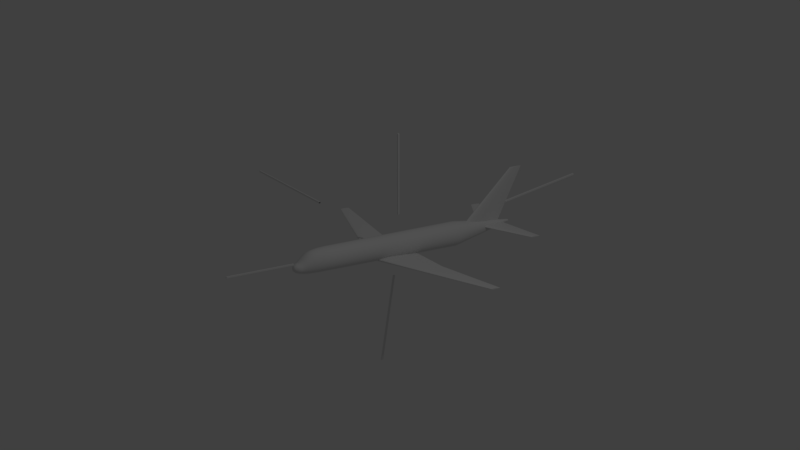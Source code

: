 # Source: coordinate_system_Stab.blend  (saved by Blender 2.79.0; exported with 4.5.12 LTS)
import bpy
from mathutils import Matrix  # noqa: F401  (used for matrix-valued properties, if any)

bpy.ops.wm.read_factory_settings(use_empty=True)
scene = bpy.context.scene
scene.name = 'Scene'

# ---- collections
col_collection_1 = bpy.data.collections.new('Collection 1'); scene.collection.children.link(col_collection_1)

# ---- world
world_world = bpy.data.worlds.new('World'); scene.world = world_world
world_world.color = (0.05088, 0.05088, 0.05088)
world_world.use_sun_shadow = False
world_world.sun_shadow_jitter_overblur = 0.0
world_world.cycles.sampling_method = 'MANUAL'

# ---- cameras
cam_camera = bpy.data.cameras.new('Camera')
cam_camera.type = 'ORTHO'
cam_camera.clip_end = 100.0
cam_camera.lens = 35.0
cam_camera.sensor_width = 32.0
cam_camera.sensor_height = 18.0
cam_camera.ortho_scale = 7.314
cam_camera.dof.focus_distance = 0.0
cam_camera.dof.aperture_fstop = 128.0

# ---- lights
light_area = bpy.data.lights.new('Area', 'AREA')
light_area.transmission_factor = 0.0
light_area.energy = 0.07854
light_area.shadow_buffer_clip_start = 0.5
light_area.shadow_soft_size = 10.0
light_area.shadow_maximum_resolution = 0.006
light_area.use_absolute_resolution = True
light_area.size = 10.0
light_area.size_y = 0.1
light_lamp = bpy.data.lights.new('Lamp', 'POINT')
light_lamp.transmission_factor = 0.0
light_lamp.cutoff_distance = 30.0
light_lamp.energy = 100.0
light_lamp.shadow_buffer_clip_start = 1.001
light_lamp.shadow_soft_size = 0.1
light_lamp.shadow_maximum_resolution = 0.006
light_lamp.use_absolute_resolution = True

# ---- meshes
me_cube_004 = bpy.data.meshes.new('Cube.004')
me_cube_004.from_pydata([(-1.922, 0.007003, -0.007003), (-1.922, 0.007003, 0.007003), (-1.092, 0.007003, -0.007003), (-1.092, 0.007003, 0.007003), (-1.922, -0.007003, -0.007003), (-1.922, -0.007003, 0.007003), (-1.092, -0.007003, -0.007003), (-1.092, -0.007003, 0.007003), (-0.007003, -2.121, -0.007003), (-0.007003, -2.121, 0.007003), (-0.007003, -1.291, -0.007003), (-0.007003, -1.291, 0.007003), (0.007003, -2.121, -0.007003), (0.007003, -2.121, 0.007003), (0.007003, -1.291, -0.007003), (0.007003, -1.291, 0.007003), (-0.007003, 0.007003, -1.138), (-0.007003, -0.007003, -1.138), (-0.007003, 0.007003, -0.3078), (-0.007003, -0.007003, -0.3078), (0.007003, 0.007003, -1.138), (0.007003, -0.007003, -1.138), (0.007003, 0.007003, -0.3078), (0.007003, -0.007003, -0.3078)], [], [(0, 1, 3, 2), (2, 3, 7, 6), (6, 7, 5, 4), (4, 5, 1, 0), (2, 6, 4, 0), (7, 3, 1, 5), (8, 9, 11, 10), (10, 11, 15, 14), (14, 15, 13, 12), (12, 13, 9, 8), (10, 14, 12, 8), (15, 11, 9, 13), (16, 17, 19, 18), (18, 19, 23, 22), (22, 23, 21, 20), (20, 21, 17, 16), (18, 22, 20, 16), (23, 19, 17, 21)])
me_cube_004.use_remesh_preserve_volume = False
me_cube_004.use_remesh_preserve_attributes = False
me_cube_004.use_mirror_vertex_groups = False
me_cube_004.update()
me_cube_003 = bpy.data.meshes.new('Cube.003')
me_cube_003.from_pydata([(-1.922, -0.007003, 0.007003), (-1.922, -0.007003, -0.007003), (-1.092, -0.007003, 0.007003), (-1.092, -0.007003, -0.007003), (-1.922, 0.007003, 0.007003), (-1.922, 0.007003, -0.007003), (-1.092, 0.007003, 0.007003), (-1.092, 0.007003, -0.007003), (-0.007003, 2.121, 0.007003), (-0.007003, 2.121, -0.007003), (-0.007003, 1.291, 0.007003), (-0.007003, 1.291, -0.007003), (0.007003, 2.121, 0.007003), (0.007003, 2.121, -0.007003), (0.007003, 1.291, 0.007003), (0.007003, 1.291, -0.007003), (-0.007003, -0.007003, 1.138), (-0.007003, 0.007003, 1.138), (-0.007003, -0.007003, 0.3078), (-0.007003, 0.007003, 0.3078), (0.007003, -0.007003, 1.138), (0.007003, 0.007003, 1.138), (0.007003, -0.007003, 0.3078), (0.007003, 0.007003, 0.3078)], [], [(0, 1, 3, 2), (2, 3, 7, 6), (6, 7, 5, 4), (4, 5, 1, 0), (2, 6, 4, 0), (7, 3, 1, 5), (8, 9, 11, 10), (10, 11, 15, 14), (14, 15, 13, 12), (12, 13, 9, 8), (10, 14, 12, 8), (15, 11, 9, 13), (16, 17, 19, 18), (18, 19, 23, 22), (22, 23, 21, 20), (20, 21, 17, 16), (18, 22, 20, 16), (23, 19, 17, 21)])
me_cube_003.use_remesh_preserve_volume = False
me_cube_003.use_remesh_preserve_attributes = False
me_cube_003.use_mirror_vertex_groups = False
me_cube_003.update()
me_circle_006 = bpy.data.meshes.new('Circle.006')
me_circle_006.from_pydata([(0.0, 0.0, 0.0), (0.1255, 0.4078, 1.542), (0.1533, 0.409, 1.539), (0.181, 0.4101, 1.536), (0.2087, 0.411, 1.532), (0.2363, 0.4118, 1.528), (0.2638, 0.4125, 1.523), (0.2912, 0.4131, 1.518), (0.3186, 0.4135, 1.512), (0.3458, 0.4139, 1.506), (0.373, 0.414, 1.5), (0.4, 0.4141, 1.493)], [], [(11, 10, 9, 8, 7, 6, 5, 4, 3, 2, 1, 0)])
me_circle_006.use_remesh_preserve_volume = False
me_circle_006.use_remesh_preserve_attributes = False
me_circle_006.use_mirror_vertex_groups = False
me_circle_006.update()
me_cube = bpy.data.meshes.new('Cube')
me_cube.from_pydata([(0.4226, 1.361, 0.03115), (0.4226, 1.359, 0.03093), (0.4226, 1.356, 0.03062), (0.4226, 1.352, 0.03021), (0.4226, 1.347, 0.02966), (0.4226, 1.34, 0.029), (0.4226, 1.332, 0.02823), (0.4226, 1.322, 0.02746), (0.4226, 1.311, 0.02678), (0.4226, 1.3, 0.02633), (0.4226, 1.29, 0.02622), (0.4226, 1.281, 0.02645), (0.4226, 1.275, 0.02698), (0.4226, 1.269, 0.02771), (0.4226, 1.266, 0.0286), (0.4226, 1.263, 0.02968), (0.4226, 1.262, 0.03115), (0.4226, 1.263, 0.03261), (0.4226, 1.266, 0.03369), (0.4226, 1.269, 0.03458), (0.4226, 1.275, 0.03532), (0.4226, 1.281, 0.03584), (0.4226, 1.29, 0.03607), (0.4226, 1.3, 0.03596), (0.4226, 1.311, 0.03552), (0.4226, 1.322, 0.03484), (0.4226, 1.332, 0.03406), (0.4226, 1.34, 0.0333), (0.4226, 1.347, 0.03263), (0.4226, 1.352, 0.03209), (0.4226, 1.356, 0.03167), (0.4226, 1.359, 0.03136), (1.054, 0.3383, -0.08825), (1.054, 0.3363, -0.08847), (1.054, 0.3335, -0.08879), (1.054, 0.3296, -0.08922), (1.054, 0.3242, -0.08978), (1.054, 0.3172, -0.09047), (1.054, 0.3083, -0.09125), (1.054, 0.298, -0.09206), (1.054, 0.2869, -0.09276), (1.054, 0.2757, -0.09321), (1.054, 0.2653, -0.09333), (1.054, 0.2565, -0.09309), (1.054, 0.2494, -0.09255), (1.054, 0.244, -0.09179), (1.054, 0.2402, -0.09087), (1.054, 0.2376, -0.08976), (1.054, 0.2365, -0.08825), (1.054, 0.2376, -0.08674), (1.054, 0.2402, -0.08563), (1.054, 0.244, -0.08471), (1.054, 0.2494, -0.08395), (1.054, 0.2565, -0.0834), (1.054, 0.2653, -0.08317), (1.054, 0.2757, -0.08329), (1.054, 0.2869, -0.08374), (1.054, 0.298, -0.08444), (1.054, 0.3083, -0.08524), (1.054, 0.3172, -0.08603), (1.054, 0.3242, -0.08672), (1.054, 0.3296, -0.08728), (1.054, 0.3335, -0.08771), (1.054, 0.3363, -0.08802), (0.002025, 1.338, 0.01993), (0.003973, 1.338, 0.02052), (0.005768, 1.338, 0.02148), (0.007341, 1.338, 0.02277), (0.008632, 1.338, 0.02434), (0.009592, 1.338, 0.02614), (0.01018, 1.338, 0.02808), (0.01038, 1.338, 0.03011), (0.01018, 1.338, 0.03213), (0.009592, 1.338, 0.03408), (0.008632, 1.338, 0.03588), (0.007341, 1.338, 0.03745), (0.005768, 1.338, 0.03874), (0.003973, 1.338, 0.0397), (0.002025, 1.338, 0.04029), (0.01114, -1.223, -0.0966), (0.02185, -1.223, -0.09364), (0.03172, -1.223, -0.08884), (0.04038, -1.223, -0.08239), (0.04748, -1.223, -0.07452), (0.05276, -1.223, -0.06555), (0.05601, -1.223, -0.05581), (0.0571, -1.223, -0.04568), (0.05601, -1.223, -0.03555), (0.05276, -1.223, -0.02582), (0.04748, -1.223, -0.01684), (0.04038, -1.223, -0.008975), (0.03172, -1.223, -0.002519), (0.02185, -1.223, 0.002278), (0.01114, -1.223, 0.005232), (0.02086, -0.9136, -0.112), (0.04092, -0.9136, -0.1055), (0.05941, -0.9136, -0.09496), (0.07562, -0.9136, -0.08076), (0.08892, -0.9136, -0.06345), (0.0988, -0.9136, -0.0437), (0.1049, -0.9136, -0.02228), (0.1069, -0.9136, 0.0), (0.1049, -0.9136, 0.02228), (0.0988, -0.9136, 0.0437), (0.08892, -0.9136, 0.06345), (0.07562, -0.9136, 0.08076), (0.05941, -0.9136, 0.09496), (0.04092, -0.9136, 0.1055), (0.02086, -0.9136, 0.112), (0.02086, 0.6759, -0.112), (0.04092, 0.6759, -0.1055), (0.05941, 0.6759, -0.09496), (0.07562, 0.6759, -0.08076), (0.08892, 0.6759, -0.06345), (0.0988, 0.6759, -0.0437), (0.1049, 0.6759, -0.02228), (0.1069, 0.6759, 0.0), (0.1049, 0.6759, 0.02228), (0.0988, 0.6759, 0.0437), (0.08892, 0.6759, 0.06345), (0.07562, 0.6759, 0.08076), (0.05941, 0.6759, 0.09496), (0.04092, 0.6759, 0.1055), (0.02086, 0.6759, 0.112), (0.003561, -1.284, -0.06358), (0.006984, -1.284, -0.06254), (0.01014, -1.284, -0.06086), (0.01291, -1.284, -0.05859), (0.01518, -1.284, -0.05582), (0.01686, -1.284, -0.05267), (0.0179, -1.284, -0.04924), (0.01825, -1.284, -0.04568), (0.0179, -1.284, -0.04212), (0.01686, -1.284, -0.0387), (0.01518, -1.284, -0.03554), (0.01291, -1.284, -0.03278), (0.01014, -1.284, -0.03051), (0.006984, -1.284, -0.02882), (0.003561, -1.284, -0.02778), (0.009157, -1.251, -0.08862), (0.01796, -1.251, -0.08612), (0.02608, -1.251, -0.08208), (0.03319, -1.251, -0.07664), (0.03903, -1.251, -0.07), (0.04336, -1.251, -0.06243), (0.04604, -1.251, -0.05422), (0.04694, -1.251, -0.04568), (0.04604, -1.251, -0.03714), (0.04336, -1.251, -0.02893), (0.03903, -1.251, -0.02136), (0.03319, -1.251, -0.01473), (0.02608, -1.251, -0.009285), (0.01796, -1.251, -0.00524), (0.009157, -1.251, -0.002749), (0.007197, -1.265, -0.08015), (0.01412, -1.265, -0.07815), (0.0205, -1.265, -0.0749), (0.02609, -1.265, -0.07053), (0.03067, -1.265, -0.06521), (0.03408, -1.265, -0.05913), (0.03618, -1.265, -0.05254), (0.03689, -1.265, -0.04568), (0.03618, -1.265, -0.03883), (0.03408, -1.265, -0.03223), (0.03067, -1.265, -0.02616), (0.02609, -1.265, -0.02083), (0.0205, -1.265, -0.01646), (0.01412, -1.265, -0.01321), (0.007197, -1.265, -0.01121), (0.005543, -1.275, -0.07269), (0.01087, -1.275, -0.07113), (0.01579, -1.275, -0.06858), (0.02009, -1.275, -0.06516), (0.02363, -1.275, -0.06098), (0.02625, -1.275, -0.05622), (0.02787, -1.275, -0.05106), (0.02841, -1.275, -0.04568), (0.02787, -1.275, -0.04031), (0.02625, -1.275, -0.03514), (0.02363, -1.275, -0.03038), (0.02009, -1.275, -0.02621), (0.01579, -1.275, -0.02278), (0.01087, -1.275, -0.02024), (0.005543, -1.275, -0.01867), (0.01428, -1.164, -0.1065), (0.02801, -1.164, -0.1017), (0.04066, -1.164, -0.09397), (0.05175, -1.164, -0.08351), (0.06086, -1.164, -0.07077), (0.06762, -1.164, -0.05623), (0.07179, -1.164, -0.04046), (0.07319, -1.164, -0.02405), (0.07179, -1.164, -0.00765), (0.06762, -1.164, 0.008123), (0.06086, -1.164, 0.02266), (0.05175, -1.164, 0.0354), (0.04066, -1.164, 0.04586), (0.02801, -1.164, 0.05363), (0.01428, -1.164, 0.05841), (0.01789, -1.073, -0.112), (0.03509, -1.073, -0.1059), (0.05095, -1.073, -0.09587), (0.06484, -1.073, -0.08242), (0.07625, -1.073, -0.06602), (0.08472, -1.073, -0.04732), (0.08994, -1.073, -0.02702), (0.0917, -1.073, -0.005913), (0.08994, -1.073, 0.01519), (0.08472, -1.073, 0.03549), (0.07625, -1.073, 0.0542), (0.06484, -1.073, 0.07059), (0.05095, -1.073, 0.08405), (0.03509, -1.073, 0.09404), (0.01789, -1.073, 0.1002), (0.02086, -0.8523, -0.112), (0.04092, -0.8523, -0.1055), (0.05941, -0.8523, -0.09496), (0.07562, -0.8523, -0.08076), (0.08892, -0.8523, -0.06345), (0.0988, -0.8523, -0.0437), (0.1049, -0.8523, -0.02228), (0.1069, -0.8523, 0.0), (0.1049, -0.8523, 0.02228), (0.0988, -0.8523, 0.0437), (0.08892, -0.8523, 0.06345), (0.07562, -0.8523, 0.08076), (0.05941, -0.8523, 0.09496), (0.04092, -0.8523, 0.1055), (0.02086, -0.8523, 0.112), (0.02086, 0.61, -0.112), (0.04092, 0.61, -0.1055), (0.05941, 0.61, -0.09496), (0.07562, 0.61, -0.08076), (0.08892, 0.61, -0.06345), (0.0988, 0.61, -0.0437), (0.1049, 0.61, -0.02228), (0.1069, 0.61, 0.0), (0.1049, 0.61, 0.02228), (0.0988, 0.61, 0.0437), (0.08892, 0.61, 0.06345), (0.07562, 0.61, 0.08076), (0.05941, 0.61, 0.09496), (0.04092, 0.61, 0.1055), (0.02086, 0.61, 0.112), (0.01996, -0.998, -0.1129), (0.03916, -0.998, -0.1065), (0.05684, -0.998, -0.09603), (0.07235, -0.998, -0.08197), (0.08507, -0.998, -0.06483), (0.09453, -0.998, -0.04528), (0.1004, -0.998, -0.02407), (0.1023, -0.998, -0.002005), (0.1004, -0.998, 0.02006), (0.09453, -0.998, 0.04127), (0.08507, -0.998, 0.06082), (0.07235, -0.998, 0.07796), (0.05684, -0.998, 0.09202), (0.03916, -0.998, 0.1025), (0.01996, -0.998, 0.1089), (0.01639, -1.118, -0.1108), (0.03216, -1.118, -0.105), (0.04668, -1.118, -0.09563), (0.05942, -1.118, -0.08298), (0.06987, -1.118, -0.06756), (0.07763, -1.118, -0.04997), (0.08241, -1.118, -0.03088), (0.08403, -1.118, -0.01103), (0.08241, -1.118, 0.008823), (0.07763, -1.118, 0.02791), (0.06987, -1.118, 0.0455), (0.05942, -1.118, 0.06092), (0.04668, -1.118, 0.07358), (0.03216, -1.118, 0.08298), (0.01639, -1.118, 0.08877), (0.0128, -1.193, -0.1015), (0.0251, -1.193, -0.09757), (0.03644, -1.193, -0.09118), (0.04638, -1.193, -0.08258), (0.05453, -1.193, -0.07211), (0.06059, -1.193, -0.06015), (0.06433, -1.193, -0.04718), (0.06559, -1.193, -0.03369), (0.06433, -1.193, -0.0202), (0.06059, -1.193, -0.00723), (0.05453, -1.193, 0.004724), (0.04638, -1.193, 0.0152), (0.03644, -1.193, 0.0238), (0.0251, -1.193, 0.03019), (0.0128, -1.193, 0.03413), (0.08739, -0.1061, -0.06543), (0.08581, -0.05505, -0.0675), (0.0851, -0.2279, -0.06841), (0.08698, -0.1945, -0.06597), (0.08781, -0.1535, -0.06489), (0.07255, 0.1386, -0.08345), (0.07559, 0.1128, -0.08078), (0.07809, 0.07912, -0.07753), (0.0411, -0.2746, -0.1054), (0.02903, -0.2544, -0.1094), (0.0491, -0.289, -0.1008), (0.002923, -0.1864, -0.1139), (0.01809, -0.2244, -0.1123), (0.05796, 0.1123, -0.09579), (0.05209, 0.07771, -0.09914), (0.01054, -0.1317, -0.1131), (0.04537, 0.03442, -0.103), (0.06707, 0.1817, -0.08825), (0.08245, -0.2539, -0.07187), (0.07921, -0.2733, -0.07607), (0.07511, -0.2875, -0.0812), (0.06707, -0.297, -0.08825), (0.0657, 0.1713, -0.08945), (0.06395, 0.1577, -0.09098), (0.06157, 0.1385, -0.09307), (0.06843, 0.1713, -0.08705), (0.07018, 0.1577, -0.08552), (0.05858, -0.2963, -0.09543), (0.03703, -0.01396, -0.1068), (0.02571, -0.07148, -0.1104), (0.08088, 0.03766, -0.0739), (0.08366, -0.01017, -0.07028), (0.03831, 1.101, 0.04397), (0.03498, 1.128, 0.04285), (0.04801, 1.039, 0.04209), (0.04499, 1.056, 0.04353), (0.04171, 1.076, 0.04421), (0.05473, 1.03, 0.02223), (0.05579, 1.021, 0.02456), (0.05575, 1.012, 0.03115), (0.05638, 1.015, 0.02735), (0.05315, 1.043, 0.0203), (0.04832, 1.078, 0.01828), (0.05094, 1.059, 0.01889), (0.02697, 1.223, 0.02712), (0.02964, 1.205, 0.02533), (0.04439, 1.104, 0.01845), (0.03291, 1.184, 0.02331), (0.05285, 1.019, 0.03777), (0.02388, 1.236, 0.03371), (0.0228, 1.246, 0.03258), (0.0544, 1.014, 0.03495), (0.05068, 1.027, 0.04012), (0.05212, 1.022, 0.03867), (0.02231, 1.254, 0.03055), (0.0234, 1.247, 0.02972), (0.02492, 1.237, 0.02859), (0.02151, 1.259, 0.03115), (0.02204, 1.254, 0.03174), (0.02535, 1.223, 0.03518), (0.02712, 1.205, 0.03699), (0.03656, 1.158, 0.02128), (0.04047, 1.131, 0.01954), (0.02928, 1.182, 0.03903), (0.03192, 1.156, 0.04109), (-1.054, 0.3383, -0.08825), (-1.054, 0.3363, -0.08847), (-1.054, 0.3335, -0.08879), (-1.054, 0.3296, -0.08922), (-1.054, 0.3242, -0.08978), (-1.054, 0.3172, -0.09047), (-1.054, 0.3083, -0.09125), (-1.054, 0.298, -0.09206), (-1.054, 0.2869, -0.09276), (-1.054, 0.2757, -0.09321), (-1.054, 0.2653, -0.09333), (-1.054, 0.2565, -0.09309), (-1.054, 0.2494, -0.09255), (-1.054, 0.244, -0.09179), (-1.054, 0.2402, -0.09087), (-1.054, 0.2376, -0.08976), (-1.054, 0.2365, -0.08825), (-1.054, 0.2376, -0.08674), (-1.054, 0.2402, -0.08563), (-1.054, 0.244, -0.08471), (-1.054, 0.2494, -0.08395), (-1.054, 0.2565, -0.0834), (-1.054, 0.2653, -0.08317), (-1.054, 0.2757, -0.08329), (-1.054, 0.2869, -0.08374), (-1.054, 0.298, -0.08444), (-1.054, 0.3083, -0.08524), (-1.054, 0.3172, -0.08603), (-1.054, 0.3242, -0.08672), (-1.054, 0.3296, -0.08728), (-1.054, 0.3335, -0.08771), (-1.054, 0.3363, -0.08802), (5.96e-08, -1.287, -0.04568), (-5.96e-08, 1.338, 0.01973), (-0.002026, 1.338, 0.01993), (-0.003973, 1.338, 0.02052), (-0.005768, 1.338, 0.02148), (-0.007341, 1.338, 0.02277), (-0.008633, 1.338, 0.02434), (-0.009592, 1.338, 0.02614), (-0.01018, 1.338, 0.02808), (-0.01038, 1.338, 0.03011), (-0.01018, 1.338, 0.03213), (-0.009592, 1.338, 0.03408), (-0.008633, 1.338, 0.03588), (-0.007341, 1.338, 0.03745), (-0.005768, 1.338, 0.03874), (-0.003973, 1.338, 0.0397), (-0.002026, 1.338, 0.04029), (-5.96e-08, 1.338, 0.04049), (5.96e-08, -1.223, -0.09759), (-0.01114, -1.223, -0.0966), (-0.02185, -1.223, -0.09364), (-0.03172, -1.223, -0.08884), (-0.04038, -1.223, -0.08239), (-0.04748, -1.223, -0.07452), (-0.05276, -1.223, -0.06555), (-0.05601, -1.223, -0.05581), (-0.0571, -1.223, -0.04568), (-0.05601, -1.223, -0.03555), (-0.05276, -1.223, -0.02582), (-0.04748, -1.223, -0.01684), (-0.04038, -1.223, -0.008975), (-0.03172, -1.223, -0.002519), (-0.02185, -1.223, 0.002278), (-0.01114, -1.223, 0.005232), (5.96e-08, -1.223, 0.006229), (2.98e-08, -0.9136, -0.1142), (-0.02086, -0.9136, -0.112), (-0.04092, -0.9136, -0.1055), (-0.05941, -0.9136, -0.09496), (-0.07562, -0.9136, -0.08076), (-0.08892, -0.9136, -0.06345), (-0.0988, -0.9136, -0.0437), (-0.1049, -0.9136, -0.02228), (-0.1069, -0.9136, 0.0), (-0.1049, -0.9136, 0.02228), (-0.0988, -0.9136, 0.0437), (-0.08892, -0.9136, 0.06345), (-0.07562, -0.9136, 0.08076), (-0.05941, -0.9136, 0.09496), (-0.04092, -0.9136, 0.1055), (-0.02086, -0.9136, 0.112), (2.98e-08, -0.9136, 0.1142), (-2.98e-08, 0.6759, -0.1142), (-0.02086, 0.6759, -0.112), (-0.04092, 0.6759, -0.1055), (-0.05941, 0.6759, -0.09496), (-0.07562, 0.6759, -0.08076), (-0.08892, 0.6759, -0.06345), (-0.0988, 0.6759, -0.0437), (-0.1049, 0.6759, -0.02228), (-0.1069, 0.6759, 0.0), (-0.1049, 0.6759, 0.02228), (-0.0988, 0.6759, 0.0437), (-0.08892, 0.6759, 0.06345), (-0.07562, 0.6759, 0.08076), (-0.05941, 0.6759, 0.09496), (-0.04092, 0.6759, 0.1055), (-0.02086, 0.6759, 0.112), (-2.98e-08, 0.6759, 0.1142), (5.96e-08, -1.284, -0.06393), (-0.003561, -1.284, -0.06358), (-0.006984, -1.284, -0.06254), (-0.01014, -1.284, -0.06086), (-0.01291, -1.284, -0.05859), (-0.01518, -1.284, -0.05582), (-0.01686, -1.284, -0.05267), (-0.0179, -1.284, -0.04924), (-0.01825, -1.284, -0.04568), (-0.0179, -1.284, -0.04212), (-0.01686, -1.284, -0.0387), (-0.01518, -1.284, -0.03554), (-0.01291, -1.284, -0.03278), (-0.01014, -1.284, -0.03051), (-0.006984, -1.284, -0.02882), (-0.003561, -1.284, -0.02778), (5.96e-08, -1.284, -0.02743), (5.96e-08, -1.251, -0.08946), (-0.009157, -1.251, -0.08862), (-0.01796, -1.251, -0.08612), (-0.02608, -1.251, -0.08208), (-0.03319, -1.251, -0.07664), (-0.03903, -1.251, -0.07), (-0.04336, -1.251, -0.06243), (-0.04604, -1.251, -0.05422), (-0.04694, -1.251, -0.04568), (-0.04604, -1.251, -0.03714), (-0.04336, -1.251, -0.02893), (-0.03903, -1.251, -0.02136), (-0.03319, -1.251, -0.01473), (-0.02608, -1.251, -0.009285), (-0.01796, -1.251, -0.00524), (-0.009157, -1.251, -0.002749), (5.96e-08, -1.251, -0.001908), (5.96e-08, -1.265, -0.08083), (-0.007197, -1.265, -0.08015), (-0.01412, -1.265, -0.07815), (-0.0205, -1.265, -0.0749), (-0.02609, -1.265, -0.07053), (-0.03067, -1.265, -0.06521), (-0.03408, -1.265, -0.05913), (-0.03618, -1.265, -0.05254), (-0.03689, -1.265, -0.04568), (-0.03618, -1.265, -0.03883), (-0.03408, -1.265, -0.03223), (-0.03067, -1.265, -0.02616), (-0.02609, -1.265, -0.02083), (-0.0205, -1.265, -0.01646), (-0.01412, -1.265, -0.01321), (-0.007197, -1.265, -0.01121), (5.96e-08, -1.265, -0.01054), (5.96e-08, -1.275, -0.07322), (-0.005543, -1.275, -0.07269), (-0.01087, -1.275, -0.07113), (-0.01579, -1.275, -0.06858), (-0.02009, -1.275, -0.06516), (-0.02363, -1.275, -0.06098), (-0.02625, -1.275, -0.05622), (-0.02787, -1.275, -0.05106), (-0.02841, -1.275, -0.04568), (-0.02787, -1.275, -0.04031), (-0.02625, -1.275, -0.03514), (-0.02363, -1.275, -0.03038), (-0.02009, -1.275, -0.02621), (-0.01579, -1.275, -0.02278), (-0.01087, -1.275, -0.02024), (-0.005543, -1.275, -0.01867), (5.96e-08, -1.275, -0.01814), (5.96e-08, -1.164, -0.1081), (-0.01428, -1.164, -0.1065), (-0.02801, -1.164, -0.1017), (-0.04066, -1.164, -0.09397), (-0.05175, -1.164, -0.08351), (-0.06086, -1.164, -0.07077), (-0.06762, -1.164, -0.05623), (-0.07179, -1.164, -0.04046), (-0.07319, -1.164, -0.02405), (-0.07179, -1.164, -0.00765), (-0.06762, -1.164, 0.008123), (-0.06086, -1.164, 0.02266), (-0.05175, -1.164, 0.0354), (-0.04066, -1.164, 0.04586), (-0.02801, -1.164, 0.05363), (-0.01428, -1.164, 0.05841), (5.96e-08, -1.164, 0.06003), (5.96e-08, -1.073, -0.1141), (-0.01789, -1.073, -0.112), (-0.03509, -1.073, -0.1059), (-0.05095, -1.073, -0.09587), (-0.06484, -1.073, -0.08242), (-0.07625, -1.073, -0.06602), (-0.08472, -1.073, -0.04732), (-0.08994, -1.073, -0.02702), (-0.0917, -1.073, -0.005913), (-0.08994, -1.073, 0.01519), (-0.08472, -1.073, 0.03549), (-0.07625, -1.073, 0.0542), (-0.06484, -1.073, 0.07059), (-0.05095, -1.073, 0.08405), (-0.03509, -1.073, 0.09404), (-0.01789, -1.073, 0.1002), (5.96e-08, -1.073, 0.1023), (2.98e-08, -0.8523, -0.1142), (-0.02086, -0.8523, -0.112), (-0.04092, -0.8523, -0.1055), (-0.05941, -0.8523, -0.09496), (-0.07562, -0.8523, -0.08076), (-0.08892, -0.8523, -0.06345), (-0.0988, -0.8523, -0.0437), (-0.1049, -0.8523, -0.02228), (-0.1069, -0.8523, 0.0), (-0.1049, -0.8523, 0.02228), (-0.0988, -0.8523, 0.0437), (-0.08892, -0.8523, 0.06345), (-0.07562, -0.8523, 0.08076), (-0.05941, -0.8523, 0.09496), (-0.04092, -0.8523, 0.1055), (-0.02086, -0.8523, 0.112), (2.98e-08, -0.8523, 0.1142), (-2.98e-08, 0.61, -0.1142), (-0.02086, 0.61, -0.112), (-0.04092, 0.61, -0.1055), (-0.05941, 0.61, -0.09496), (-0.07562, 0.61, -0.08076), (-0.08892, 0.61, -0.06345), (-0.0988, 0.61, -0.0437), (-0.1049, 0.61, -0.02228), (-0.1069, 0.61, 0.0), (-0.1049, 0.61, 0.02228), (-0.0988, 0.61, 0.0437), (-0.08892, 0.61, 0.06345), (-0.07562, 0.61, 0.08076), (-0.05941, 0.61, 0.09496), (-0.04092, 0.61, 0.1055), (-0.02086, 0.61, 0.112), (-2.98e-08, 0.61, 0.1142), (2.98e-08, -0.998, -0.1151), (-0.01996, -0.998, -0.1129), (-0.03916, -0.998, -0.1065), (-0.05684, -0.998, -0.09603), (-0.07235, -0.998, -0.08197), (-0.08507, -0.998, -0.06483), (-0.09453, -0.998, -0.04528), (-0.1004, -0.998, -0.02407), (-0.1023, -0.998, -0.002005), (-0.1004, -0.998, 0.02006), (-0.09453, -0.998, 0.04127), (-0.08507, -0.998, 0.06082), (-0.07235, -0.998, 0.07796), (-0.05684, -0.998, 0.09202), (-0.03916, -0.998, 0.1025), (-0.01996, -0.998, 0.1089), (2.98e-08, -0.998, 0.1111), (5.96e-08, -1.118, -0.1128), (-0.01639, -1.118, -0.1108), (-0.03216, -1.118, -0.105), (-0.04668, -1.118, -0.09563), (-0.05942, -1.118, -0.08298), (-0.06987, -1.118, -0.06756), (-0.07763, -1.118, -0.04997), (-0.08241, -1.118, -0.03088), (-0.08403, -1.118, -0.01103), (-0.08241, -1.118, 0.008823), (-0.07763, -1.118, 0.02791), (-0.06987, -1.118, 0.0455), (-0.05942, -1.118, 0.06092), (-0.04668, -1.118, 0.07358), (-0.03216, -1.118, 0.08298), (-0.01639, -1.118, 0.08877), (5.96e-08, -1.118, 0.09072), (5.96e-08, -1.193, -0.1028), (-0.0128, -1.193, -0.1015), (-0.0251, -1.193, -0.09757), (-0.03644, -1.193, -0.09118), (-0.04638, -1.193, -0.08258), (-0.05453, -1.193, -0.07211), (-0.06059, -1.193, -0.06015), (-0.06433, -1.193, -0.04718), (-0.06559, -1.193, -0.03369), (-0.06433, -1.193, -0.0202), (-0.06059, -1.193, -0.00723), (-0.05453, -1.193, 0.004724), (-0.04638, -1.193, 0.0152), (-0.03644, -1.193, 0.0238), (-0.0251, -1.193, 0.03019), (-0.0128, -1.193, 0.03413), (5.96e-08, -1.193, 0.03545), (-0.08739, -0.1061, -0.06543), (-0.08581, -0.05505, -0.0675), (-0.0851, -0.2279, -0.06841), (-0.08698, -0.1945, -0.06597), (-0.08781, -0.1535, -0.06489), (-0.07255, 0.1386, -0.08345), (-0.07559, 0.1128, -0.08078), (-0.07809, 0.07912, -0.07753), (-0.0411, -0.2746, -0.1054), (-0.02903, -0.2544, -0.1094), (-0.0491, -0.289, -0.1008), (-0.002923, -0.1864, -0.1139), (-0.01809, -0.2244, -0.1123), (-0.05796, 0.1123, -0.09579), (-0.05209, 0.07771, -0.09914), (-0.01054, -0.1317, -0.1131), (-0.04537, 0.03442, -0.103), (-0.06707, 0.1817, -0.08825), (-0.08245, -0.2539, -0.07187), (-0.07921, -0.2733, -0.07607), (-0.07511, -0.2875, -0.0812), (-0.06707, -0.297, -0.08825), (-0.0657, 0.1713, -0.08945), (-0.06395, 0.1577, -0.09098), (-0.06157, 0.1385, -0.09307), (-0.06843, 0.1713, -0.08705), (-0.07018, 0.1577, -0.08552), (-0.05858, -0.2963, -0.09543), (-0.03703, -0.01396, -0.1068), (-0.02571, -0.07148, -0.1104), (-0.08088, 0.03766, -0.0739), (-0.08366, -0.01017, -0.07028), (-0.03831, 1.101, 0.04397), (-0.03498, 1.128, 0.04285), (-0.04801, 1.039, 0.04209), (-0.04499, 1.056, 0.04353), (-0.04171, 1.076, 0.04421), (-0.05473, 1.03, 0.02223), (-0.05579, 1.021, 0.02456), (-0.05575, 1.012, 0.03115), (-0.05638, 1.015, 0.02735), (-0.05315, 1.043, 0.0203), (-0.04832, 1.078, 0.01828), (-0.05094, 1.059, 0.01889), (-0.02697, 1.223, 0.02712), (-0.02964, 1.205, 0.02533), (-0.04439, 1.104, 0.01845), (-0.03291, 1.184, 0.02331), (-0.05285, 1.019, 0.03777), (-0.02388, 1.236, 0.03371), (-0.0228, 1.246, 0.03258), (-0.0544, 1.014, 0.03495), (-0.05068, 1.027, 0.04012), (-0.05212, 1.022, 0.03867), (-0.02231, 1.254, 0.03055), (-0.0234, 1.247, 0.02972), (-0.02492, 1.237, 0.02859), (-0.02151, 1.259, 0.03115), (-0.02204, 1.254, 0.03174), (-0.02535, 1.223, 0.03518), (-0.02712, 1.205, 0.03699), (-0.03656, 1.158, 0.02128), (-0.04047, 1.131, 0.01954), (-0.02928, 1.182, 0.03903), (-0.03192, 1.156, 0.04109), (-2.98e-08, 0.8192, 0.09826), (-0.006129, 0.8227, 0.09723), (0.006129, 0.8227, 0.09723), (0.02103, 0.9232, 0.08292), (0.01992, 0.8903, 0.08714), (-0.01992, 0.8903, 0.08714), (-0.02103, 0.9232, 0.08292), (0.02066, 0.9626, 0.07841), (-0.0176, 0.8646, 0.09091), (0.01443, 0.8455, 0.09382), (0.0176, 0.8646, 0.09091), (-0.01443, 0.8455, 0.09382), (0.01065, 0.8317, 0.09575), (-0.01065, 0.8317, 0.09575), (-0.01605, 1.05, 0.06961), (-0.01273, 1.092, 0.06583), (-0.009444, 1.127, 0.0627), (0.004154, 1.178, 0.05788), (0.006533, 1.156, 0.06008), (-0.006533, 1.156, 0.06008), (-0.02066, 0.9626, 0.07841), (0.01273, 1.092, 0.06583), (0.01605, 1.05, 0.06961), (-0.01888, 1.006, 0.07388), (0.01888, 1.006, 0.07388), (0.009444, 1.127, 0.0627), (-0.00232, 1.194, 0.05628), (0.00232, 1.194, 0.05628), (-0.004154, 1.178, 0.05788), (0.0009665, 1.206, 0.05513), (-0.0009666, 1.206, 0.05513), (-5.96e-08, 1.214, 0.05433), (-5.96e-08, 1.409, 0.5586), (0.002037, 1.273, 0.5586), (0.003534, 1.276, 0.5586), (0.004773, 1.282, 0.5586), (0.005796, 1.289, 0.5586), (0.006525, 1.298, 0.5586), (0.006847, 1.31, 0.5586), (0.006686, 1.324, 0.5586), (0.00607, 1.339, 0.5586), (0.005129, 1.354, 0.5586), (0.004048, 1.368, 0.5586), (0.00299, 1.38, 0.5586), (0.002061, 1.39, 0.5586), (0.001306, 1.397, 0.5586), (0.0007279, 1.402, 0.5586), (0.0003028, 1.406, 0.5586), (-2.98e-08, 0.8192, 0.09826), (0.006129, 0.8227, 0.09723), (0.02103, 0.9232, 0.08292), (0.01992, 0.8903, 0.08714), (0.02066, 0.9626, 0.07841), (0.01443, 0.8455, 0.09382), (0.0176, 0.8646, 0.09091), (0.01065, 0.8317, 0.09575), (0.004154, 1.178, 0.05788), (0.006533, 1.156, 0.06008), (0.01273, 1.092, 0.06583), (0.01605, 1.05, 0.06961), (0.01888, 1.006, 0.07388), (0.009444, 1.127, 0.0627), (0.00232, 1.194, 0.05628), (0.0009665, 1.206, 0.05513), (-5.96e-08, 1.214, 0.05433), (-0.0003029, 1.406, 0.5586), (-5.96e-08, 1.409, 0.5586), (-0.000728, 1.402, 0.5586), (-0.001306, 1.397, 0.5586), (-0.002061, 1.39, 0.5586), (-0.00299, 1.38, 0.5586), (-0.004048, 1.368, 0.5586), (-0.005129, 1.354, 0.5586), (-0.00607, 1.339, 0.5586), (-0.006686, 1.324, 0.5586), (-0.006847, 1.31, 0.5586), (-0.006525, 1.298, 0.5586), (-0.005796, 1.289, 0.5586), (-0.004773, 1.282, 0.5586), (-0.003534, 1.276, 0.5586), (-0.002037, 1.273, 0.5586), (-5.96e-08, 1.272, 0.5586), (0.4246, 0.1818, -0.08825), (0.4246, 0.1764, -0.08888), (0.4246, 0.1686, -0.08977), (0.4246, 0.1575, -0.09097), (0.4246, 0.1424, -0.09254), (0.4246, 0.1226, -0.09448), (0.4246, 0.0979, -0.09668), (0.4246, 0.06897, -0.09893), (0.4246, 0.03758, -0.1009), (0.4246, 0.006143, -0.1022), (0.4246, -0.02287, -0.1025), (0.4246, -0.04768, -0.1018), (0.4246, -0.06753, -0.1003), (0.4246, -0.08254, -0.09819), (0.4246, -0.09333, -0.09561), (0.4246, -0.1005, -0.09249), (0.4246, -0.1037, -0.08825), (1.054, 0.3383, -0.08825), (1.054, 0.3363, -0.08847), (1.054, 0.3335, -0.08879), (1.054, 0.3296, -0.08922), (1.054, 0.3242, -0.08978), (1.054, 0.3172, -0.09047), (1.054, 0.3083, -0.09125), (1.054, 0.298, -0.09206), (1.054, 0.2869, -0.09276), (1.054, 0.2757, -0.09321), (1.054, 0.2653, -0.09333), (1.054, 0.2565, -0.09309), (1.054, 0.2494, -0.09255), (1.054, 0.244, -0.09179), (1.054, 0.2402, -0.09087), (1.054, 0.2376, -0.08976), (1.054, 0.2365, -0.08825), (0.0411, -0.2746, -0.1054), (0.02903, -0.2544, -0.1094), (0.0491, -0.289, -0.1008), (0.002923, -0.1864, -0.1139), (0.01809, -0.2244, -0.1123), (0.05796, 0.1123, -0.09579), (0.05209, 0.07771, -0.09914), (0.01054, -0.1317, -0.1131), (0.04537, 0.03442, -0.103), (0.06707, 0.1817, -0.08825), (0.0657, 0.1713, -0.08945), (0.06395, 0.1577, -0.09098), (0.06157, 0.1385, -0.09307), (0.05858, -0.2963, -0.09543), (0.03703, -0.01396, -0.1068), (0.02571, -0.07148, -0.1104), (-0.4226, 1.361, 0.03115), (-0.4226, 1.359, 0.03093), (-0.4226, 1.356, 0.03062), (-0.4226, 1.352, 0.03021), (-0.4226, 1.347, 0.02966), (-0.4226, 1.34, 0.029), (-0.4226, 1.332, 0.02823), (-0.4226, 1.322, 0.02746), (-0.4226, 1.311, 0.02678), (-0.4226, 1.3, 0.02633), (-0.4226, 1.29, 0.02622), (-0.4226, 1.281, 0.02645), (-0.4226, 1.275, 0.02698), (-0.4226, 1.269, 0.02771), (-0.4226, 1.266, 0.0286), (-0.4226, 1.263, 0.02968), (-0.4226, 1.262, 0.03115), (-0.4246, 0.1818, -0.08825), (-0.4246, 0.1764, -0.08888), (-0.4246, 0.1686, -0.08977), (-0.4246, 0.1575, -0.09097), (-0.4246, 0.1424, -0.09254), (-0.4246, 0.1226, -0.09448), (-0.4246, 0.0979, -0.09668), (-0.4246, 0.06897, -0.09893), (-0.4246, 0.03758, -0.1009), (-0.4246, 0.006143, -0.1022), (-0.4246, -0.02287, -0.1025), (-0.4246, -0.04768, -0.1018), (-0.4246, -0.06753, -0.1003), (-0.4246, -0.08254, -0.09819), (-0.4246, -0.09333, -0.09561), (-0.4246, -0.1005, -0.09249), (-1.054, 0.3383, -0.08825), (-1.054, 0.3363, -0.08847), (-1.054, 0.3335, -0.08879), (-1.054, 0.3296, -0.08922), (-1.054, 0.3242, -0.08978), (-1.054, 0.3172, -0.09047), (-1.054, 0.3083, -0.09125), (-1.054, 0.298, -0.09206), (-1.054, 0.2869, -0.09276), (-1.054, 0.2757, -0.09321), (-1.054, 0.2653, -0.09333), (-1.054, 0.2565, -0.09309), (-1.054, 0.2494, -0.09255), (-1.054, 0.244, -0.09179), (-1.054, 0.2402, -0.09087), (-1.054, 0.2376, -0.08976), (-1.054, 0.2365, -0.08825), (-0.0411, -0.2746, -0.1054), (-0.02903, -0.2544, -0.1094), (-0.0491, -0.289, -0.1008), (-0.002923, -0.1864, -0.1139), (-0.01809, -0.2244, -0.1123), (-0.05796, 0.1123, -0.09579), (-0.05209, 0.07771, -0.09914), (-0.01054, -0.1317, -0.1131), (-0.04537, 0.03442, -0.103), (-0.06707, 0.1817, -0.08825), (-0.0657, 0.1713, -0.08945), (-0.06395, 0.1577, -0.09098), (-0.06157, 0.1385, -0.09307), (-0.05858, -0.2963, -0.09543), (-0.03703, -0.01396, -0.1068), (-0.02571, -0.07148, -0.1104), (-0.05473, 1.03, 0.02223), (-0.05579, 1.021, 0.02456), (-0.05575, 1.012, 0.03115), (-0.05638, 1.015, 0.02735), (-0.05315, 1.043, 0.0203), (-0.04832, 1.078, 0.01828), (-0.05094, 1.059, 0.01889), (-0.02697, 1.223, 0.02712), (-0.02964, 1.205, 0.02533), (-0.04439, 1.104, 0.01845), (-0.03291, 1.184, 0.02331), (-0.02231, 1.254, 0.03055), (-0.0234, 1.247, 0.02972), (-0.02492, 1.237, 0.02859), (-0.02151, 1.259, 0.03115), (-0.03656, 1.158, 0.02128), (-0.04047, 1.131, 0.01954), (-0.006129, 0.8227, 0.09723), (-0.01992, 0.8903, 0.08714), (-0.02103, 0.9232, 0.08292), (-0.0176, 0.8646, 0.09091), (-0.01443, 0.8455, 0.09382), (-0.01065, 0.8317, 0.09575), (-0.01605, 1.05, 0.06961), (-0.01273, 1.092, 0.06583), (-0.009444, 1.127, 0.0627), (-0.006533, 1.156, 0.06008), (-0.02066, 0.9626, 0.07841), (-0.01888, 1.006, 0.07388), (-0.00232, 1.194, 0.05628), (-0.004154, 1.178, 0.05788), (-0.0009666, 1.206, 0.05513), (-5.96e-08, 1.214, 0.05433), (-0.0003029, 1.406, 0.5586), (-5.96e-08, 1.409, 0.5586), (-0.000728, 1.402, 0.5586), (-0.001306, 1.397, 0.5586), (-0.002061, 1.39, 0.5586), (-0.00299, 1.38, 0.5586), (-0.004048, 1.368, 0.5586), (-0.005129, 1.354, 0.5586), (-0.00607, 1.339, 0.5586), (-0.006686, 1.324, 0.5586), (-0.006847, 1.31, 0.5586), (-0.006525, 1.298, 0.5586), (-0.005796, 1.289, 0.5586), (-0.004773, 1.282, 0.5586), (-0.003534, 1.276, 0.5586), (-0.002037, 1.273, 0.5586), (-5.96e-08, 1.272, 0.5586), (0.002037, 1.273, 0.5586), (0.003534, 1.276, 0.5586), (0.004773, 1.282, 0.5586), (0.005796, 1.289, 0.5586), (0.006525, 1.298, 0.5586), (0.006847, 1.31, 0.5586), (0.006686, 1.324, 0.5586), (0.00607, 1.339, 0.5586), (0.005129, 1.354, 0.5586), (0.004048, 1.368, 0.5586), (0.00299, 1.38, 0.5586), (0.002061, 1.39, 0.5586), (0.001306, 1.397, 0.5586), (0.0007279, 1.402, 0.5586), (0.0003028, 1.406, 0.5586), (0.4226, 1.361, 0.03115), (0.4226, 1.262, 0.03115), (0.4226, 1.263, 0.03261), (0.4226, 1.266, 0.03369), (0.4226, 1.269, 0.03458), (0.4226, 1.275, 0.03532), (0.4226, 1.281, 0.03584), (0.4226, 1.29, 0.03607), (0.4226, 1.3, 0.03596), (0.4226, 1.311, 0.03552), (0.4226, 1.322, 0.03484), (0.4226, 1.332, 0.03406), (0.4226, 1.34, 0.0333), (0.4226, 1.347, 0.03263), (0.4226, 1.352, 0.03209), (0.4226, 1.356, 0.03167), (0.4226, 1.359, 0.03136), (0.03831, 1.101, 0.04397), (0.03498, 1.128, 0.04285), (0.04801, 1.039, 0.04209), (0.04499, 1.056, 0.04353), (0.04171, 1.076, 0.04421), (0.05285, 1.019, 0.03777), (0.02388, 1.236, 0.03371), (0.0228, 1.246, 0.03258), (0.0544, 1.014, 0.03495), (0.05068, 1.027, 0.04012), (0.05212, 1.022, 0.03867), (0.02151, 1.259, 0.03115), (0.02204, 1.254, 0.03174), (0.02535, 1.223, 0.03518), (0.02712, 1.205, 0.03699), (0.02928, 1.182, 0.03903), (0.03192, 1.156, 0.04109), (-0.4226, 1.361, 0.03115), (-0.4226, 1.263, 0.03261), (-0.4226, 1.266, 0.03369), (-0.4226, 1.269, 0.03458), (-0.4226, 1.275, 0.03532), (-0.4226, 1.281, 0.03584), (-0.4226, 1.29, 0.03607), (-0.4226, 1.3, 0.03596), (-0.4226, 1.311, 0.03552), (-0.4226, 1.322, 0.03484), (-0.4226, 1.332, 0.03406), (-0.4226, 1.34, 0.0333), (-0.4226, 1.347, 0.03263), (-0.4226, 1.352, 0.03209), (-0.4226, 1.356, 0.03167), (-0.4226, 1.359, 0.03136), (-0.03831, 1.101, 0.04397), (-0.03498, 1.128, 0.04285), (-0.04801, 1.039, 0.04209), (-0.04499, 1.056, 0.04353), (-0.04171, 1.076, 0.04421), (-0.05285, 1.019, 0.03777), (-0.02388, 1.236, 0.03371), (-0.0228, 1.246, 0.03258), (-0.0544, 1.014, 0.03495), (-0.05068, 1.027, 0.04012), (-0.05212, 1.022, 0.03867), (-0.02151, 1.259, 0.03115), (-0.02204, 1.254, 0.03174), (-0.02535, 1.223, 0.03518), (-0.02712, 1.205, 0.03699), (-0.02928, 1.182, 0.03903), (-0.03192, 1.156, 0.04109), (0.4226, 1.361, 0.03115), (0.4226, 1.359, 0.03093), (0.4226, 1.356, 0.03062), (0.4226, 1.352, 0.03021), (0.4226, 1.347, 0.02966), (0.4226, 1.34, 0.029), (0.4226, 1.332, 0.02823), (0.4226, 1.322, 0.02746), (0.4226, 1.311, 0.02678), (0.4226, 1.3, 0.02633), (0.4226, 1.29, 0.02622), (0.4226, 1.281, 0.02645), (0.4226, 1.275, 0.02698), (0.4226, 1.269, 0.02771), (0.4226, 1.266, 0.0286), (0.4226, 1.263, 0.02968), (0.05473, 1.03, 0.02223), (0.05579, 1.021, 0.02456), (0.05575, 1.012, 0.03115), (0.05638, 1.015, 0.02735), (0.05315, 1.043, 0.0203), (0.04832, 1.078, 0.01828), (0.05094, 1.059, 0.01889), (0.02697, 1.223, 0.02712), (0.02964, 1.205, 0.02533), (0.04439, 1.104, 0.01845), (0.03291, 1.184, 0.02331), (0.02231, 1.254, 0.03055), (0.0234, 1.247, 0.02972), (0.02492, 1.237, 0.02859), (0.02151, 1.259, 0.03115), (0.03656, 1.158, 0.02128), (0.04047, 1.131, 0.01954), (0.4246, 0.1818, -0.08825), (0.4246, -0.1005, -0.084), (0.4246, -0.09333, -0.08089), (0.4246, -0.08254, -0.07831), (0.4246, -0.06753, -0.07617), (0.4246, -0.04768, -0.07466), (0.4246, -0.02287, -0.07399), (0.4246, 0.006143, -0.07432), (0.4246, 0.03758, -0.0756), (0.4246, 0.06897, -0.07756), (0.4246, 0.0979, -0.07982), (0.4246, 0.1226, -0.08202), (0.4246, 0.1424, -0.08396), (0.4246, 0.1575, -0.08553), (0.4246, 0.1686, -0.08673), (0.4246, 0.1764, -0.08762), (1.054, 0.3383, -0.08825), (1.054, 0.2376, -0.08674), (1.054, 0.2402, -0.08563), (1.054, 0.244, -0.08471), (1.054, 0.2494, -0.08395), (1.054, 0.2565, -0.0834), (1.054, 0.2653, -0.08317), (1.054, 0.2757, -0.08329), (1.054, 0.2869, -0.08374), (1.054, 0.298, -0.08444), (1.054, 0.3083, -0.08524), (1.054, 0.3172, -0.08603), (1.054, 0.3242, -0.08672), (1.054, 0.3296, -0.08728), (1.054, 0.3335, -0.08771), (1.054, 0.3363, -0.08802), (0.08739, -0.1061, -0.06543), (0.08581, -0.05505, -0.0675), (0.0851, -0.2279, -0.06841), (0.08698, -0.1945, -0.06597), (0.08781, -0.1535, -0.06489), (0.07255, 0.1386, -0.08345), (0.07559, 0.1128, -0.08078), (0.07809, 0.07912, -0.07753), (0.06707, 0.1817, -0.08825), (0.08245, -0.2539, -0.07187), (0.07921, -0.2733, -0.07607), (0.07511, -0.2875, -0.0812), (0.06707, -0.297, -0.08825), (0.06843, 0.1713, -0.08705), (0.07018, 0.1577, -0.08552), (0.08088, 0.03766, -0.0739), (0.08366, -0.01017, -0.07028), (-0.4246, 0.1818, -0.08825), (-0.4246, -0.1037, -0.08825), (-0.4246, -0.1005, -0.084), (-0.4246, -0.09333, -0.08089), (-0.4246, -0.08254, -0.07831), (-0.4246, -0.06753, -0.07617), (-0.4246, -0.04768, -0.07466), (-0.4246, -0.02287, -0.07399), (-0.4246, 0.006143, -0.07432), (-0.4246, 0.03758, -0.0756), (-0.4246, 0.06897, -0.07756), (-0.4246, 0.0979, -0.07982), (-0.4246, 0.1226, -0.08202), (-0.4246, 0.1424, -0.08396), (-0.4246, 0.1575, -0.08553), (-0.4246, 0.1686, -0.08673), (-0.4246, 0.1764, -0.08762), (-1.054, 0.3383, -0.08825), (-1.054, 0.2376, -0.08674), (-1.054, 0.2402, -0.08563), (-1.054, 0.244, -0.08471), (-1.054, 0.2494, -0.08395), (-1.054, 0.2565, -0.0834), (-1.054, 0.2653, -0.08317), (-1.054, 0.2757, -0.08329), (-1.054, 0.2869, -0.08374), (-1.054, 0.298, -0.08444), (-1.054, 0.3083, -0.08524), (-1.054, 0.3172, -0.08603), (-1.054, 0.3242, -0.08672), (-1.054, 0.3296, -0.08728), (-1.054, 0.3335, -0.08771), (-1.054, 0.3363, -0.08802), (-0.08739, -0.1061, -0.06543), (-0.08581, -0.05505, -0.0675), (-0.0851, -0.2279, -0.06841), (-0.08698, -0.1945, -0.06597), (-0.08781, -0.1535, -0.06489), (-0.07255, 0.1386, -0.08345), (-0.07559, 0.1128, -0.08078), (-0.07809, 0.07912, -0.07753), (-0.06707, 0.1817, -0.08825), (-0.08245, -0.2539, -0.07187), (-0.07921, -0.2733, -0.07607), (-0.07511, -0.2875, -0.0812), (-0.06707, -0.297, -0.08825), (-0.06843, 0.1713, -0.08705), (-0.07018, 0.1577, -0.08552), (-0.08088, 0.03766, -0.0739), (-0.08366, -0.01017, -0.07028), (-0.4226, 1.361, 0.03115), (-0.4226, 1.359, 0.03093), (-0.4226, 1.356, 0.03062), (-0.4226, 1.352, 0.03021), (-0.4226, 1.347, 0.02966), (-0.4226, 1.34, 0.029), (-0.4226, 1.332, 0.02823), (-0.4226, 1.322, 0.02746), (-0.4226, 1.311, 0.02678), (-0.4226, 1.3, 0.02633), (-0.4226, 1.29, 0.02622), (-0.4226, 1.281, 0.02645), (-0.4226, 1.275, 0.02698), (-0.4226, 1.269, 0.02771), (-0.4226, 1.266, 0.0286), (-0.4226, 1.263, 0.02968), (-0.4226, 1.262, 0.03115), (-0.4226, 1.263, 0.03261), (-0.4226, 1.266, 0.03369), (-0.4226, 1.269, 0.03458), (-0.4226, 1.275, 0.03532), (-0.4226, 1.281, 0.03584), (-0.4226, 1.29, 0.03607), (-0.4226, 1.3, 0.03596), (-0.4226, 1.311, 0.03552), (-0.4226, 1.322, 0.03484), (-0.4226, 1.332, 0.03406), (-0.4226, 1.34, 0.0333), (-0.4226, 1.347, 0.03263), (-0.4226, 1.352, 0.03209), (-0.4226, 1.356, 0.03167), (-0.4226, 1.359, 0.03136)], [], [(232, 295, 294, 315, 314, 306, 311, 312, 313, 302, 231), (438, 387, 64, 109), (109, 64, 65, 110), (110, 65, 66, 111), (111, 66, 67, 112), (112, 67, 68, 113), (113, 68, 69, 114), (114, 69, 70, 115), (115, 70, 71, 336, 350, 351, 335, 331, 116), (116, 331, 332, 330, 326, 327, 329, 117), (117, 329, 328, 340, 337, 342, 118), (118, 342, 341, 323, 324, 325, 321, 322, 353, 352, 349, 348, 73, 74, 119), (119, 74, 75, 120), (120, 75, 76, 121), (121, 76, 77, 122), (122, 77, 78, 725, 732, 728, 729, 731, 714, 710, 711, 717, 716, 123), (123, 716, 719, 709, 707, 454), (153, 93, 420, 488), (152, 92, 93, 153), (151, 91, 92, 152), (150, 90, 91, 151), (149, 89, 90, 150), (148, 88, 89, 149), (147, 87, 88, 148), (146, 86, 87, 147), (145, 85, 86, 146), (144, 84, 85, 145), (143, 83, 84, 144), (142, 82, 83, 143), (141, 81, 82, 142), (140, 80, 81, 141), (139, 79, 80, 140), (472, 404, 79, 139), (258, 108, 437, 607), (257, 107, 108, 258), (256, 106, 107, 257), (255, 105, 106, 256), (254, 104, 105, 255), (253, 103, 104, 254), (252, 102, 103, 253), (251, 101, 102, 252), (250, 100, 101, 251), (249, 99, 100, 250), (248, 98, 99, 249), (247, 97, 98, 248), (246, 96, 97, 247), (245, 95, 96, 246), (244, 94, 95, 245), (591, 421, 94, 244), (243, 123, 454, 590), (242, 122, 123, 243), (241, 121, 122, 242), (240, 120, 121, 241), (239, 119, 120, 240), (238, 118, 119, 239), (237, 117, 118, 238), (236, 116, 117, 237), (235, 115, 116, 236), (234, 114, 115, 235), (233, 113, 114, 234), (232, 112, 113, 233), (231, 111, 112, 232), (230, 110, 111, 231), (229, 109, 110, 230), (574, 438, 109, 229), (386, 455, 124), (386, 124, 125), (386, 125, 126), (386, 126, 127), (386, 127, 128), (386, 128, 129), (386, 129, 130), (386, 130, 131), (386, 131, 132), (386, 132, 133), (386, 133, 134), (386, 134, 135), (386, 135, 136), (386, 136, 137), (386, 137, 138), (386, 138, 471), (489, 472, 139, 154), (154, 139, 140, 155), (155, 140, 141, 156), (156, 141, 142, 157), (157, 142, 143, 158), (158, 143, 144, 159), (159, 144, 145, 160), (160, 145, 146, 161), (161, 146, 147, 162), (162, 147, 148, 163), (163, 148, 149, 164), (164, 149, 150, 165), (165, 150, 151, 166), (166, 151, 152, 167), (167, 152, 153, 168), (168, 153, 488, 505), (183, 168, 505, 522), (182, 167, 168, 183), (181, 166, 167, 182), (180, 165, 166, 181), (179, 164, 165, 180), (178, 163, 164, 179), (177, 162, 163, 178), (176, 161, 162, 177), (175, 160, 161, 176), (174, 159, 160, 175), (173, 158, 159, 174), (172, 157, 158, 173), (171, 156, 157, 172), (170, 155, 156, 171), (169, 154, 155, 170), (506, 489, 154, 169), (455, 506, 169, 124), (124, 169, 170, 125), (125, 170, 171, 126), (126, 171, 172, 127), (127, 172, 173, 128), (128, 173, 174, 129), (129, 174, 175, 130), (130, 175, 176, 131), (131, 176, 177, 132), (132, 177, 178, 133), (133, 178, 179, 134), (134, 179, 180, 135), (135, 180, 181, 136), (136, 181, 182, 137), (137, 182, 183, 138), (138, 183, 522, 471), (625, 523, 184, 274), (274, 184, 185, 275), (275, 185, 186, 276), (276, 186, 187, 277), (277, 187, 188, 278), (278, 188, 189, 279), (279, 189, 190, 280), (280, 190, 191, 281), (281, 191, 192, 282), (282, 192, 193, 283), (283, 193, 194, 284), (284, 194, 195, 285), (285, 195, 196, 286), (286, 196, 197, 287), (287, 197, 198, 288), (288, 198, 539, 641), (608, 540, 199, 259), (259, 199, 200, 260), (260, 200, 201, 261), (261, 201, 202, 262), (262, 202, 203, 263), (263, 203, 204, 264), (264, 204, 205, 265), (265, 205, 206, 266), (266, 206, 207, 267), (267, 207, 208, 268), (268, 208, 209, 269), (269, 209, 210, 270), (270, 210, 211, 271), (271, 211, 212, 272), (272, 212, 213, 273), (273, 213, 556, 624), (421, 557, 214, 94), (94, 214, 215, 95), (95, 215, 216, 96), (96, 216, 217, 97), (97, 217, 218, 98), (98, 218, 219, 99), (99, 219, 220, 100), (100, 220, 221, 101), (101, 221, 222, 102), (102, 222, 223, 103), (103, 223, 224, 104), (104, 224, 225, 105), (105, 225, 226, 106), (106, 226, 227, 107), (107, 227, 228, 108), (108, 228, 573, 437), (557, 574, 229, 304, 300, 301, 214), (214, 301, 298, 297, 215), (215, 297, 299, 316, 216), (217, 309, 308, 307, 291, 292, 293, 289, 290, 320, 319, 296, 295, 232, 233, 218), (218, 233, 234, 219), (219, 234, 235, 220), (220, 235, 236, 221), (221, 236, 237, 222), (222, 237, 238, 223), (223, 238, 239, 224), (224, 239, 240, 225), (225, 240, 241, 226), (226, 241, 242, 227), (227, 242, 243, 228), (228, 243, 590, 573), (540, 591, 244, 199), (199, 244, 245, 200), (200, 245, 246, 201), (201, 246, 247, 202), (202, 247, 248, 203), (203, 248, 249, 204), (204, 249, 250, 205), (205, 250, 251, 206), (206, 251, 252, 207), (207, 252, 253, 208), (208, 253, 254, 209), (209, 254, 255, 210), (210, 255, 256, 211), (211, 256, 257, 212), (212, 257, 258, 213), (213, 258, 607, 556), (198, 273, 624, 539), (197, 272, 273, 198), (196, 271, 272, 197), (195, 270, 271, 196), (194, 269, 270, 195), (193, 268, 269, 194), (192, 267, 268, 193), (191, 266, 267, 192), (190, 265, 266, 191), (189, 264, 265, 190), (188, 263, 264, 189), (187, 262, 263, 188), (186, 261, 262, 187), (185, 260, 261, 186), (184, 259, 260, 185), (523, 608, 259, 184), (93, 288, 641, 420), (92, 287, 288, 93), (91, 286, 287, 92), (90, 285, 286, 91), (89, 284, 285, 90), (88, 283, 284, 89), (87, 282, 283, 88), (86, 281, 282, 87), (85, 280, 281, 86), (84, 279, 280, 85), (83, 278, 279, 84), (82, 277, 278, 83), (81, 276, 277, 82), (80, 275, 276, 81), (79, 274, 275, 80), (404, 625, 274, 79), (317, 318, 304, 229, 230), (302, 303, 305, 317, 230, 231), (216, 316, 310, 309, 217), (346, 343, 344, 345, 333, 334, 336, 71, 72), (73, 348, 338, 339, 347, 346, 72), (33, 32, 63, 62, 61, 60, 59, 58, 57, 56, 55, 54, 53, 52, 51, 50, 49, 48, 47, 46, 45, 44, 43, 42, 41, 40, 39, 38, 37, 36, 35, 34), (1, 0, 31, 30, 29, 28, 27, 26, 25, 24, 23, 22, 21, 20, 19, 18, 17, 16, 15, 14, 13, 12, 11, 10, 9, 8, 7, 6, 5, 4, 3, 2), (578, 577, 655, 666, 665, 664, 659, 667, 668, 647, 648), (438, 439, 388, 387), (439, 440, 389, 388), (440, 441, 390, 389), (441, 442, 391, 390), (442, 443, 392, 391), (443, 444, 393, 392), (444, 445, 394, 393), (445, 446, 684, 688, 704, 703, 689, 395, 394), (446, 447, 682, 680, 679, 683, 685, 684), (447, 448, 695, 690, 693, 681, 682), (448, 449, 398, 397, 701, 702, 705, 706, 675, 674, 678, 677, 676, 694, 695), (449, 450, 399, 398), (450, 451, 400, 399), (451, 452, 401, 400), (452, 453, 718, 715, 712, 713, 727, 730, 721, 722, 723, 726, 402, 401), (453, 454, 707, 708, 720, 718), (487, 488, 420, 419), (486, 487, 419, 418), (485, 486, 418, 417), (484, 485, 417, 416), (483, 484, 416, 415), (482, 483, 415, 414), (481, 482, 414, 413), (480, 481, 413, 412), (479, 480, 412, 411), (478, 479, 411, 410), (477, 478, 410, 409), (476, 477, 409, 408), (475, 476, 408, 407), (474, 475, 407, 406), (473, 474, 406, 405), (472, 473, 405, 404), (606, 607, 437, 436), (605, 606, 436, 435), (604, 605, 435, 434), (603, 604, 434, 433), (602, 603, 433, 432), (601, 602, 432, 431), (600, 601, 431, 430), (599, 600, 430, 429), (598, 599, 429, 428), (597, 598, 428, 427), (596, 597, 427, 426), (595, 596, 426, 425), (594, 595, 425, 424), (593, 594, 424, 423), (592, 593, 423, 422), (591, 592, 422, 421), (589, 590, 454, 453), (588, 589, 453, 452), (587, 588, 452, 451), (586, 587, 451, 450), (585, 586, 450, 449), (584, 585, 449, 448), (583, 584, 448, 447), (582, 583, 447, 446), (581, 582, 446, 445), (580, 581, 445, 444), (579, 580, 444, 443), (578, 579, 443, 442), (577, 578, 442, 441), (576, 577, 441, 440), (575, 576, 440, 439), (574, 575, 439, 438), (386, 456, 455), (386, 457, 456), (386, 458, 457), (386, 459, 458), (386, 460, 459), (386, 461, 460), (386, 462, 461), (386, 463, 462), (386, 464, 463), (386, 465, 464), (386, 466, 465), (386, 467, 466), (386, 468, 467), (386, 469, 468), (386, 470, 469), (386, 471, 470), (489, 490, 473, 472), (490, 491, 474, 473), (491, 492, 475, 474), (492, 493, 476, 475), (493, 494, 477, 476), (494, 495, 478, 477), (495, 496, 479, 478), (496, 497, 480, 479), (497, 498, 481, 480), (498, 499, 482, 481), (499, 500, 483, 482), (500, 501, 484, 483), (501, 502, 485, 484), (502, 503, 486, 485), (503, 504, 487, 486), (504, 505, 488, 487), (521, 522, 505, 504), (520, 521, 504, 503), (519, 520, 503, 502), (518, 519, 502, 501), (517, 518, 501, 500), (516, 517, 500, 499), (515, 516, 499, 498), (514, 515, 498, 497), (513, 514, 497, 496), (512, 513, 496, 495), (511, 512, 495, 494), (510, 511, 494, 493), (509, 510, 493, 492), (508, 509, 492, 491), (507, 508, 491, 490), (506, 507, 490, 489), (455, 456, 507, 506), (456, 457, 508, 507), (457, 458, 509, 508), (458, 459, 510, 509), (459, 460, 511, 510), (460, 461, 512, 511), (461, 462, 513, 512), (462, 463, 514, 513), (463, 464, 515, 514), (464, 465, 516, 515), (465, 466, 517, 516), (466, 467, 518, 517), (467, 468, 519, 518), (468, 469, 520, 519), (469, 470, 521, 520), (470, 471, 522, 521), (625, 626, 524, 523), (626, 627, 525, 524), (627, 628, 526, 525), (628, 629, 527, 526), (629, 630, 528, 527), (630, 631, 529, 528), (631, 632, 530, 529), (632, 633, 531, 530), (633, 634, 532, 531), (634, 635, 533, 532), (635, 636, 534, 533), (636, 637, 535, 534), (637, 638, 536, 535), (638, 639, 537, 536), (639, 640, 538, 537), (640, 641, 539, 538), (608, 609, 541, 540), (609, 610, 542, 541), (610, 611, 543, 542), (611, 612, 544, 543), (612, 613, 545, 544), (613, 614, 546, 545), (614, 615, 547, 546), (615, 616, 548, 547), (616, 617, 549, 548), (617, 618, 550, 549), (618, 619, 551, 550), (619, 620, 552, 551), (620, 621, 553, 552), (621, 622, 554, 553), (622, 623, 555, 554), (623, 624, 556, 555), (421, 422, 558, 557), (422, 423, 559, 558), (423, 424, 560, 559), (424, 425, 561, 560), (425, 426, 562, 561), (426, 427, 563, 562), (427, 428, 564, 563), (428, 429, 565, 564), (429, 430, 566, 565), (430, 431, 567, 566), (431, 432, 568, 567), (432, 433, 569, 568), (433, 434, 570, 569), (434, 435, 571, 570), (435, 436, 572, 571), (436, 437, 573, 572), (557, 558, 654, 653, 657, 575, 574), (558, 559, 650, 651, 654), (559, 560, 669, 652, 650), (561, 562, 579, 578, 648, 649, 672, 673, 643, 642, 646, 645, 644, 660, 661, 662), (562, 563, 580, 579), (563, 564, 581, 580), (564, 565, 582, 581), (565, 566, 583, 582), (566, 567, 584, 583), (567, 568, 585, 584), (568, 569, 586, 585), (569, 570, 587, 586), (570, 571, 588, 587), (571, 572, 589, 588), (572, 573, 590, 589), (540, 541, 592, 591), (541, 542, 593, 592), (542, 543, 594, 593), (543, 544, 595, 594), (544, 545, 596, 595), (545, 546, 597, 596), (546, 547, 598, 597), (547, 548, 599, 598), (548, 549, 600, 599), (549, 550, 601, 600), (550, 551, 602, 601), (551, 552, 603, 602), (552, 553, 604, 603), (553, 554, 605, 604), (554, 555, 606, 605), (555, 556, 607, 606), (538, 539, 624, 623), (537, 538, 623, 622), (536, 537, 622, 621), (535, 536, 621, 620), (534, 535, 620, 619), (533, 534, 619, 618), (532, 533, 618, 617), (531, 532, 617, 616), (530, 531, 616, 615), (529, 530, 615, 614), (528, 529, 614, 613), (527, 528, 613, 612), (526, 527, 612, 611), (525, 526, 611, 610), (524, 525, 610, 609), (523, 524, 609, 608), (419, 420, 641, 640), (418, 419, 640, 639), (417, 418, 639, 638), (416, 417, 638, 637), (415, 416, 637, 636), (414, 415, 636, 635), (413, 414, 635, 634), (412, 413, 634, 633), (411, 412, 633, 632), (410, 411, 632, 631), (409, 410, 631, 630), (408, 409, 630, 629), (407, 408, 629, 628), (406, 407, 628, 627), (405, 406, 627, 626), (404, 405, 626, 625), (670, 576, 575, 657, 671), (655, 577, 576, 670, 658, 656), (560, 561, 662, 663, 669), (699, 396, 395, 689, 687, 686, 698, 697, 696), (397, 396, 699, 700, 692, 691, 701), (355, 356, 357, 358, 359, 360, 361, 362, 363, 364, 365, 366, 367, 368, 369, 370, 371, 372, 373, 374, 375, 376, 377, 378, 379, 380, 381, 382, 383, 384, 385, 354), (726, 735, 733, 737, 738, 403, 402), (738, 736, 734, 724, 725, 78, 403), (747, 766, 748), (748, 765, 749), (749, 768, 750), (750, 764, 751), (751, 763, 752), (752, 769, 753), (753, 770, 754), (754, 771, 739), (756, 741, 740), (762, 760, 742), (762, 742, 741), (756, 762, 741), (760, 761, 743), (761, 758, 744), (755, 756, 740), (763, 769, 752), (767, 766, 747), (766, 765, 748), (770, 771, 754), (765, 768, 749), (768, 764, 750), (769, 770, 753), (757, 759, 746), (757, 746, 745), (758, 745, 744), (760, 743, 742), (759, 747, 746), (755, 740, 788), (764, 763, 751), (759, 767, 747), (758, 757, 745), (761, 744, 743), (780, 932, 781), (781, 924, 782), (782, 923, 783), (783, 925, 784), (784, 926, 785), (785, 927, 786), (786, 922, 787), (787, 755, 788), (797, 798, 830), (798, 799, 826), (799, 800, 827), (800, 801, 824), (802, 803, 825), (803, 804, 836), (804, 805, 1114), (789, 806, 807), (789, 807, 790), (790, 807, 808), (790, 808, 791), (791, 808, 809), (791, 809, 792), (792, 809, 810), (792, 810, 793), (793, 810, 811), (793, 811, 794), (794, 811, 812), (794, 812, 795), (795, 812, 813), (795, 813, 796), (796, 813, 814), (796, 814, 797), (797, 814, 798), (814, 815, 798), (798, 815, 799), (815, 816, 799), (799, 816, 800), (816, 817, 800), (800, 817, 801), (817, 818, 801), (801, 818, 802), (818, 819, 802), (802, 819, 803), (819, 820, 803), (803, 820, 804), (820, 821, 804), (804, 821, 805), (821, 822, 805), (828, 793, 794), (829, 794, 795), (837, 831, 796), (833, 832, 790), (830, 838, 797), (823, 824, 801), (833, 790, 791), (831, 829, 795), (1114, 836, 804), (831, 795, 796), (834, 791, 792), (838, 837, 797), (829, 828, 794), (837, 796, 797), (832, 789, 790), (826, 830, 798), (828, 835, 793), (835, 792, 793), (825, 823, 802), (824, 827, 800), (836, 825, 803), (827, 826, 799), (834, 833, 791), (835, 834, 792), (801, 802, 823), (847, 914, 848), (848, 910, 849), (849, 911, 850), (850, 909, 851), (851, 905, 852), (852, 906, 853), (853, 908, 854), (854, 907, 855), (864, 896, 865), (865, 892, 866), (866, 893, 867), (867, 890, 868), (869, 891, 870), (870, 902, 871), (871, 1164, 1120), (856, 873, 872), (856, 857, 873), (857, 874, 873), (857, 858, 874), (858, 875, 874), (858, 859, 875), (859, 876, 875), (859, 860, 876), (860, 877, 876), (860, 861, 877), (861, 878, 877), (861, 862, 878), (862, 879, 878), (862, 863, 879), (863, 880, 879), (863, 864, 880), (864, 865, 880), (880, 865, 881), (865, 866, 881), (881, 866, 882), (866, 867, 882), (882, 867, 883), (867, 868, 883), (883, 868, 884), (868, 869, 884), (884, 869, 885), (869, 870, 885), (885, 870, 886), (870, 871, 886), (886, 871, 887), (871, 1120, 887), (887, 1120, 888), (894, 861, 860), (895, 862, 861), (903, 863, 897), (899, 857, 898), (896, 864, 904), (889, 868, 890), (899, 858, 857), (897, 862, 895), (1164, 871, 902), (897, 863, 862), (900, 859, 858), (904, 864, 903), (895, 861, 894), (903, 864, 863), (898, 857, 856), (892, 865, 896), (894, 860, 901), (901, 860, 859), (891, 869, 889), (890, 867, 893), (902, 870, 891), (893, 866, 892), (900, 858, 899), (901, 859, 900), (868, 889, 869), (918, 842, 917), (915, 845, 913), (909, 850, 911), (920, 847, 846), (912, 843, 918), (913, 845, 844), (905, 851, 909), (916, 841, 840), (917, 842, 841), (921, 847, 920), (914, 847, 921), (912, 844, 843), (920, 846, 915), (918, 843, 842), (915, 846, 845), (908, 853, 906), (916, 840, 919), (913, 844, 912), (911, 849, 910), (906, 852, 905), (910, 848, 914), (907, 854, 908), (919, 840, 839), (917, 841, 916), (931, 777, 776), (936, 934, 774), (927, 922, 786), (925, 926, 784), (933, 932, 780), (929, 779, 778), (936, 774, 772), (932, 924, 781), (928, 780, 779), (931, 930, 777), (928, 933, 780), (926, 927, 785), (935, 776, 775), (934, 935, 775), (929, 928, 779), (922, 755, 787), (935, 931, 776), (924, 923, 782), (930, 778, 777), (937, 772, 773), (923, 925, 783), (930, 929, 778), (934, 775, 774), (937, 936, 772), (939, 938, 940, 941, 942, 943, 944, 945, 946, 947, 948, 949, 950, 951, 952, 953, 954, 955, 956, 957, 958, 959, 960, 961, 962, 963, 964, 965, 966, 967, 968, 969), (979, 980, 1003), (980, 981, 1002), (981, 982, 1001), (982, 983, 1000), (983, 984, 993), (984, 985, 994), (985, 986, 999), (986, 970, 998), (996, 997, 992, 974), (1003, 988, 979), (996, 974, 975), (1000, 1001, 982), (991, 977, 978), (993, 1000, 983), (995, 1055, 972), (991, 990, 977), (990, 989, 976), (994, 993, 984), (999, 994, 985), (989, 975, 976), (989, 996, 975), (998, 999, 986), (992, 995, 973), (1002, 1003, 980), (987, 991, 978), (987, 978, 979), (995, 972, 973), (1055, 971, 972), (988, 987, 979), (990, 976, 977), (1001, 1002, 981), (992, 973, 974), (1012, 1036, 1013), (1013, 1035, 1014), (1014, 1034, 1015), (1015, 1033, 1016), (1016, 1026, 1017), (1017, 1027, 1018), (1018, 1032, 1019), (1019, 1031, 1004), (1029, 1007, 1025, 1030), (1036, 1012, 1021), (1029, 1008, 1007), (1033, 1015, 1034), (1024, 1011, 1010), (1026, 1016, 1033), (1028, 1005, 907), (1024, 1010, 1023), (1023, 1009, 1022), (1027, 1017, 1026), (1032, 1018, 1027), (1022, 1009, 1008), (1022, 1008, 1029), (1031, 1019, 1032), (1025, 1006, 1028), (1035, 1013, 1036), (1020, 1011, 1024), (1020, 1012, 1011), (1028, 1006, 1005), (907, 1005, 855), (1021, 1012, 1020), (1023, 1010, 1009), (1034, 1014, 1035), (1025, 1007, 1006), (1045, 1046, 1062), (1046, 1047, 1058), (1047, 1048, 1059), (1048, 1049, 1057), (1049, 1050, 1053), (1050, 1051, 1054), (1051, 1052, 1056), (1052, 971, 1055), (1066, 1065, 1040), (1063, 1061, 1043), (1057, 1059, 1048), (1068, 1044, 1045), (1060, 1066, 1041), (1061, 1042, 1043), (1053, 1057, 1049), (1064, 1038, 1039), (1065, 1039, 1040), (1069, 1068, 1045), (1062, 1069, 1045), (1060, 1041, 1042), (1068, 1063, 1044), (1066, 1040, 1041), (1063, 1043, 1044), (1056, 1054, 1051), (1064, 1067, 1038), (1061, 1060, 1042), (1059, 1058, 1047), (1054, 1053, 1050), (1058, 1062, 1046), (1055, 1056, 1052), (1067, 1037, 1038), (1065, 1064, 1039), (1078, 1079, 1118), (1079, 1080, 1117), (1080, 1081, 1109), (1081, 1082, 1108), (1082, 1083, 1107), (1083, 1084, 1116), (1084, 1085, 1115), (1085, 1070, 1110), (805, 822, 1087), (805, 1087, 1071), (1071, 1087, 1088), (1071, 1088, 1072), (1072, 1088, 1089), (1072, 1089, 1073), (1073, 1089, 1090), (1073, 1090, 1074), (1074, 1090, 1091), (1074, 1091, 1075), (1075, 1091, 1092), (1075, 1092, 1076), (1076, 1092, 1093), (1076, 1093, 1077), (1077, 1093, 1094), (1077, 1094, 1078), (1078, 1094, 1079), (1094, 1095, 1079), (1079, 1095, 1080), (1095, 1096, 1080), (1080, 1096, 1081), (1096, 1097, 1081), (1081, 1097, 1082), (1097, 1098, 1082), (1082, 1098, 1083), (1098, 1099, 1083), (1083, 1099, 1084), (1099, 1100, 1084), (1084, 1100, 1085), (1100, 1101, 1085), (1085, 1101, 1070), (1101, 1086, 1070), (1109, 1117, 1080), (1105, 1075, 1076), (1113, 1114, 1071), (1107, 1108, 1082), (1116, 1107, 1083), (1118, 1103, 1078), (1112, 1113, 1072), (1104, 1074, 1075), (1106, 1105, 1076), (1105, 1104, 1075), (1117, 1118, 1079), (1110, 1115, 1085), (1111, 1073, 1074), (1103, 1102, 1078), (1111, 1112, 1073), (1072, 1113, 1071), (1114, 805, 1071), (1106, 1076, 1077), (1115, 1116, 1084), (1112, 1072, 1073), (1102, 1077, 1078), (1102, 1106, 1077), (1108, 1109, 1081), (1104, 1111, 1074), (1128, 1168, 1129), (1129, 1167, 1130), (1130, 1159, 1131), (1131, 1158, 1132), (1132, 1157, 1133), (1133, 1166, 1134), (1134, 1165, 1135), (1135, 1160, 1119), (1120, 1137, 888), (1120, 1121, 1137), (1121, 1138, 1137), (1121, 1122, 1138), (1122, 1139, 1138), (1122, 1123, 1139), (1123, 1140, 1139), (1123, 1124, 1140), (1124, 1141, 1140), (1124, 1125, 1141), (1125, 1142, 1141), (1125, 1126, 1142), (1126, 1143, 1142), (1126, 1127, 1143), (1127, 1144, 1143), (1127, 1128, 1144), (1128, 1129, 1144), (1144, 1129, 1145), (1129, 1130, 1145), (1145, 1130, 1146), (1130, 1131, 1146), (1146, 1131, 1147), (1131, 1132, 1147), (1147, 1132, 1148), (1132, 1133, 1148), (1148, 1133, 1149), (1133, 1134, 1149), (1149, 1134, 1150), (1134, 1135, 1150), (1150, 1135, 1151), (1135, 1119, 1151), (1151, 1119, 1136), (1159, 1130, 1167), (1155, 1126, 1125), (1163, 1121, 1164), (1157, 1132, 1158), (1166, 1133, 1157), (1168, 1128, 1153), (1162, 1122, 1163), (1154, 1125, 1124), (1156, 1126, 1155), (1155, 1125, 1154), (1167, 1129, 1168), (1160, 1135, 1165), (1161, 1124, 1123), (1153, 1128, 1152), (1161, 1123, 1162), (1122, 1121, 1163), (1164, 1121, 1120), (1156, 1127, 1126), (1165, 1134, 1166), (1162, 1123, 1122), (1152, 1128, 1127), (1152, 1127, 1156), (1158, 1131, 1159), (1154, 1124, 1161), (1170, 1171, 1172, 1173, 1174, 1175, 1176, 1177, 1178, 1179, 1180, 1181, 1182, 1183, 1184, 1185, 1186, 1187, 1188, 1189, 1190, 1191, 1192, 1193, 1194, 1195, 1196, 1197, 1198, 1199, 1200, 1169)])
me_cube.polygons.foreach_set('use_smooth', [True] * 945)
me_cube.use_remesh_preserve_volume = False
me_cube.use_remesh_preserve_attributes = False
me_cube.use_mirror_vertex_groups = False
me_cube.update()

# ---- objects
ob_axes_002 = bpy.data.objects.new('Axes.002', me_cube_004)
ob_axes_000 = bpy.data.objects.new('Axes.000', me_cube_003)
ob_arcs = bpy.data.objects.new('Arcs', me_circle_006)
ob_aircraft = bpy.data.objects.new('Aircraft', me_cube)
ob_area = bpy.data.objects.new('Area', light_area)
ob_lamp = bpy.data.objects.new('Lamp', light_lamp)
ob_camera = bpy.data.objects.new('Camera', cam_camera)

# ---- transforms, parenting, visibility, modifiers, constraints
ob_axes_002.location = (0.0, 0.0, 0.0)
ob_axes_002.rotation_mode = 'YXZ'
ob_axes_002.rotation_euler = (-0.1745, 0.0, 0.0)
ob_axes_002.lineart.crease_threshold = 0.0
ob_axes_000.location = (0.0, 0.0, 0.0)
ob_axes_000.rotation_mode = 'YXZ'
ob_axes_000.lineart.crease_threshold = 0.0
ob_arcs.location = (0.0, 0.0, 0.0)
ob_arcs.rotation_euler = (3.142, 1.833, 1.309)
ob_arcs.hide_render = True
ob_arcs.lineart.crease_threshold = 0.0
ob_aircraft.location = (0.0, 0.0, 0.0)
ob_aircraft.rotation_mode = 'YXZ'
ob_aircraft.rotation_euler = (-0.1745, 0.0, 0.0)
ob_aircraft.lineart.crease_threshold = 0.0
ob_area.location = (0.0, 0.0, -2.105)
ob_area.rotation_euler = (-0.0, 3.142, -0.0)
ob_area.hide_viewport = True
ob_area.hide_select = True
ob_area.hide_render = True
ob_area.lineart.crease_threshold = 0.0
ob_lamp.location = (4.076, 1.005, 5.904)
ob_lamp.rotation_euler = (0.6503, 0.05522, 1.866)
ob_lamp.lock_rotations_4d = False
ob_lamp.empty_display_type = 'ARROWS'
ob_lamp.color = (0.0, 0.0, 0.0, 0.0)
ob_lamp.hide_viewport = True
ob_lamp.hide_select = True
ob_lamp.lineart.crease_threshold = 0.0
ob_camera.location = (7.481, -6.508, 5.344)
ob_camera.rotation_euler = (1.092, 0.0, 0.8533)
ob_camera.lock_rotations_4d = False
ob_camera.empty_display_type = 'ARROWS'
ob_camera.color = (0.0, 0.0, 0.0, 0.0)
ob_camera.hide_viewport = True
ob_camera.hide_select = True
ob_camera.display_type = 'WIRE'
ob_camera.lineart.crease_threshold = 0.0

# ---- collection membership
col_collection_1.objects.link(ob_axes_002)
col_collection_1.objects.link(ob_axes_000)
col_collection_1.objects.link(ob_arcs)
col_collection_1.objects.link(ob_aircraft)
col_collection_1.objects.link(ob_area)
col_collection_1.objects.link(ob_lamp)
col_collection_1.objects.link(ob_camera)

# ---- scene / render settings (as saved in the file)
scene.camera = ob_camera
scene.frame_start = 1; scene.frame_end = 250; scene.frame_set(1)
scene.render.engine = 'BLENDER_EEVEE_NEXT'
scene.render.dither_intensity = 0.0
scene.render.film_transparent = True
scene.cycles.use_denoising = False
scene.cycles.samples = 128
scene.cycles.sampling_pattern = 'TABULATED_SOBOL'
scene.cycles.use_adaptive_sampling = False
scene.cycles.use_light_tree = False
scene.cycles.blur_glossy = 0.0
scene.cycles.sample_clamp_indirect = 0.0
scene.view_settings.view_transform = 'Standard'
bpy.context.view_layer.update()
